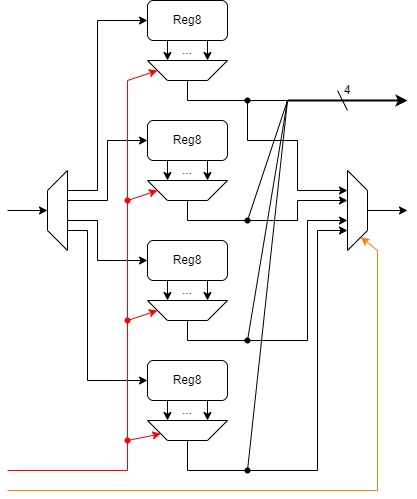

The diagram above was exported from draw.io. Its source (the exported page's mxGraphModel, read from the mxfile embedded in the PNG):
<mxGraphModel dx="1434" dy="836" grid="1" gridSize="10" guides="1" tooltips="1" connect="1" arrows="1" fold="1" page="1" pageScale="1" pageWidth="827" pageHeight="1169" math="0" shadow="0">
  <root>
    <mxCell id="0" />
    <mxCell id="1" parent="0" />
    <mxCell id="EUbL5x5S_6lKr70vkC-x-1" value="Reg8" style="rounded=1;whiteSpace=wrap;html=1;" parent="1" vertex="1">
      <mxGeometry x="320" y="640" width="80" height="40" as="geometry" />
    </mxCell>
    <mxCell id="svvH03eLOFeq9Y7ujCq1-1" value="" style="shape=trapezoid;perimeter=trapezoidPerimeter;whiteSpace=wrap;html=1;fixedSize=1;rotation=-90;" parent="1" vertex="1">
      <mxGeometry x="190" y="840" width="80" height="20" as="geometry" />
    </mxCell>
    <mxCell id="svvH03eLOFeq9Y7ujCq1-2" value="" style="shape=trapezoid;perimeter=trapezoidPerimeter;whiteSpace=wrap;html=1;fixedSize=1;rotation=-180;" parent="1" vertex="1">
      <mxGeometry x="320" y="700" width="80" height="20" as="geometry" />
    </mxCell>
    <mxCell id="svvH03eLOFeq9Y7ujCq1-3" value="" style="endArrow=classic;html=1;rounded=0;exitX=0.25;exitY=1;exitDx=0;exitDy=0;entryX=0.75;entryY=1;entryDx=0;entryDy=0;strokeColor=#000000;" parent="1" source="EUbL5x5S_6lKr70vkC-x-1" target="svvH03eLOFeq9Y7ujCq1-2" edge="1">
      <mxGeometry width="50" height="50" relative="1" as="geometry">
        <mxPoint x="380" y="670" as="sourcePoint" />
        <mxPoint x="430" y="620" as="targetPoint" />
      </mxGeometry>
    </mxCell>
    <mxCell id="svvH03eLOFeq9Y7ujCq1-5" value="" style="endArrow=classic;html=1;rounded=0;exitX=0.75;exitY=1;exitDx=0;exitDy=0;entryX=0.25;entryY=1;entryDx=0;entryDy=0;" parent="1" source="EUbL5x5S_6lKr70vkC-x-1" target="svvH03eLOFeq9Y7ujCq1-2" edge="1">
      <mxGeometry width="50" height="50" relative="1" as="geometry">
        <mxPoint x="380" y="670" as="sourcePoint" />
        <mxPoint x="430" y="620" as="targetPoint" />
      </mxGeometry>
    </mxCell>
    <mxCell id="svvH03eLOFeq9Y7ujCq1-6" value="..." style="text;html=1;align=center;verticalAlign=middle;whiteSpace=wrap;rounded=0;" parent="1" vertex="1">
      <mxGeometry x="340" y="680" width="40" height="20" as="geometry" />
    </mxCell>
    <mxCell id="svvH03eLOFeq9Y7ujCq1-8" value="Reg8" style="rounded=1;whiteSpace=wrap;html=1;" parent="1" vertex="1">
      <mxGeometry x="320" y="760" width="80" height="40" as="geometry" />
    </mxCell>
    <mxCell id="svvH03eLOFeq9Y7ujCq1-9" value="" style="shape=trapezoid;perimeter=trapezoidPerimeter;whiteSpace=wrap;html=1;fixedSize=1;rotation=-180;" parent="1" vertex="1">
      <mxGeometry x="320" y="820" width="80" height="20" as="geometry" />
    </mxCell>
    <mxCell id="svvH03eLOFeq9Y7ujCq1-10" value="" style="endArrow=classic;html=1;rounded=0;exitX=0.25;exitY=1;exitDx=0;exitDy=0;entryX=0.75;entryY=1;entryDx=0;entryDy=0;strokeColor=#000000;" parent="1" source="svvH03eLOFeq9Y7ujCq1-8" target="svvH03eLOFeq9Y7ujCq1-9" edge="1">
      <mxGeometry width="50" height="50" relative="1" as="geometry">
        <mxPoint x="380" y="790" as="sourcePoint" />
        <mxPoint x="430" y="740" as="targetPoint" />
      </mxGeometry>
    </mxCell>
    <mxCell id="svvH03eLOFeq9Y7ujCq1-11" value="" style="endArrow=classic;html=1;rounded=0;exitX=0.75;exitY=1;exitDx=0;exitDy=0;entryX=0.25;entryY=1;entryDx=0;entryDy=0;" parent="1" source="svvH03eLOFeq9Y7ujCq1-8" target="svvH03eLOFeq9Y7ujCq1-9" edge="1">
      <mxGeometry width="50" height="50" relative="1" as="geometry">
        <mxPoint x="380" y="790" as="sourcePoint" />
        <mxPoint x="430" y="740" as="targetPoint" />
      </mxGeometry>
    </mxCell>
    <mxCell id="svvH03eLOFeq9Y7ujCq1-12" value="..." style="text;html=1;align=center;verticalAlign=middle;whiteSpace=wrap;rounded=0;" parent="1" vertex="1">
      <mxGeometry x="340" y="800" width="40" height="20" as="geometry" />
    </mxCell>
    <mxCell id="svvH03eLOFeq9Y7ujCq1-14" value="Reg8" style="rounded=1;whiteSpace=wrap;html=1;" parent="1" vertex="1">
      <mxGeometry x="320" y="880" width="80" height="40" as="geometry" />
    </mxCell>
    <mxCell id="svvH03eLOFeq9Y7ujCq1-15" value="" style="shape=trapezoid;perimeter=trapezoidPerimeter;whiteSpace=wrap;html=1;fixedSize=1;rotation=-180;" parent="1" vertex="1">
      <mxGeometry x="320" y="940" width="80" height="20" as="geometry" />
    </mxCell>
    <mxCell id="svvH03eLOFeq9Y7ujCq1-16" value="" style="endArrow=classic;html=1;rounded=0;exitX=0.25;exitY=1;exitDx=0;exitDy=0;entryX=0.75;entryY=1;entryDx=0;entryDy=0;strokeColor=#000000;" parent="1" source="svvH03eLOFeq9Y7ujCq1-14" target="svvH03eLOFeq9Y7ujCq1-15" edge="1">
      <mxGeometry width="50" height="50" relative="1" as="geometry">
        <mxPoint x="380" y="910" as="sourcePoint" />
        <mxPoint x="430" y="860" as="targetPoint" />
      </mxGeometry>
    </mxCell>
    <mxCell id="svvH03eLOFeq9Y7ujCq1-17" value="" style="endArrow=classic;html=1;rounded=0;exitX=0.75;exitY=1;exitDx=0;exitDy=0;entryX=0.25;entryY=1;entryDx=0;entryDy=0;" parent="1" source="svvH03eLOFeq9Y7ujCq1-14" target="svvH03eLOFeq9Y7ujCq1-15" edge="1">
      <mxGeometry width="50" height="50" relative="1" as="geometry">
        <mxPoint x="380" y="910" as="sourcePoint" />
        <mxPoint x="430" y="860" as="targetPoint" />
      </mxGeometry>
    </mxCell>
    <mxCell id="svvH03eLOFeq9Y7ujCq1-18" value="..." style="text;html=1;align=center;verticalAlign=middle;whiteSpace=wrap;rounded=0;" parent="1" vertex="1">
      <mxGeometry x="340" y="920" width="40" height="20" as="geometry" />
    </mxCell>
    <mxCell id="svvH03eLOFeq9Y7ujCq1-26" value="Reg8" style="rounded=1;whiteSpace=wrap;html=1;" parent="1" vertex="1">
      <mxGeometry x="320" y="1000" width="80" height="40" as="geometry" />
    </mxCell>
    <mxCell id="svvH03eLOFeq9Y7ujCq1-27" value="" style="shape=trapezoid;perimeter=trapezoidPerimeter;whiteSpace=wrap;html=1;fixedSize=1;rotation=-180;" parent="1" vertex="1">
      <mxGeometry x="320" y="1060" width="80" height="20" as="geometry" />
    </mxCell>
    <mxCell id="svvH03eLOFeq9Y7ujCq1-28" value="" style="endArrow=classic;html=1;rounded=0;exitX=0.25;exitY=1;exitDx=0;exitDy=0;entryX=0.75;entryY=1;entryDx=0;entryDy=0;strokeColor=#000000;" parent="1" source="svvH03eLOFeq9Y7ujCq1-26" target="svvH03eLOFeq9Y7ujCq1-27" edge="1">
      <mxGeometry width="50" height="50" relative="1" as="geometry">
        <mxPoint x="380" y="1030" as="sourcePoint" />
        <mxPoint x="430" y="980" as="targetPoint" />
      </mxGeometry>
    </mxCell>
    <mxCell id="svvH03eLOFeq9Y7ujCq1-29" value="" style="endArrow=classic;html=1;rounded=0;exitX=0.75;exitY=1;exitDx=0;exitDy=0;entryX=0.25;entryY=1;entryDx=0;entryDy=0;" parent="1" source="svvH03eLOFeq9Y7ujCq1-26" target="svvH03eLOFeq9Y7ujCq1-27" edge="1">
      <mxGeometry width="50" height="50" relative="1" as="geometry">
        <mxPoint x="380" y="1030" as="sourcePoint" />
        <mxPoint x="430" y="980" as="targetPoint" />
      </mxGeometry>
    </mxCell>
    <mxCell id="svvH03eLOFeq9Y7ujCq1-30" value="..." style="text;html=1;align=center;verticalAlign=middle;whiteSpace=wrap;rounded=0;" parent="1" vertex="1">
      <mxGeometry x="340" y="1040" width="40" height="20" as="geometry" />
    </mxCell>
    <mxCell id="svvH03eLOFeq9Y7ujCq1-32" value="" style="endArrow=none;html=1;rounded=0;entryX=0.5;entryY=0;entryDx=0;entryDy=0;" parent="1" target="svvH03eLOFeq9Y7ujCq1-2" edge="1">
      <mxGeometry width="50" height="50" relative="1" as="geometry">
        <mxPoint x="480" y="740" as="sourcePoint" />
        <mxPoint x="430" y="830" as="targetPoint" />
        <Array as="points">
          <mxPoint x="360" y="740" />
        </Array>
      </mxGeometry>
    </mxCell>
    <mxCell id="svvH03eLOFeq9Y7ujCq1-33" value="" style="endArrow=none;html=1;rounded=0;exitX=0.5;exitY=0;exitDx=0;exitDy=0;" parent="1" source="svvH03eLOFeq9Y7ujCq1-9" edge="1">
      <mxGeometry width="50" height="50" relative="1" as="geometry">
        <mxPoint x="380" y="880" as="sourcePoint" />
        <mxPoint x="460" y="740" as="targetPoint" />
        <Array as="points">
          <mxPoint x="360" y="860" />
          <mxPoint x="420" y="860" />
        </Array>
      </mxGeometry>
    </mxCell>
    <mxCell id="svvH03eLOFeq9Y7ujCq1-34" value="" style="endArrow=none;html=1;rounded=0;exitX=0.5;exitY=0;exitDx=0;exitDy=0;" parent="1" source="svvH03eLOFeq9Y7ujCq1-27" edge="1">
      <mxGeometry width="50" height="50" relative="1" as="geometry">
        <mxPoint x="380" y="880" as="sourcePoint" />
        <mxPoint x="460" y="740" as="targetPoint" />
        <Array as="points">
          <mxPoint x="360" y="1110" />
          <mxPoint x="420" y="1110" />
        </Array>
      </mxGeometry>
    </mxCell>
    <mxCell id="svvH03eLOFeq9Y7ujCq1-35" value="" style="endArrow=none;html=1;rounded=0;exitX=0.5;exitY=0;exitDx=0;exitDy=0;" parent="1" source="svvH03eLOFeq9Y7ujCq1-15" edge="1">
      <mxGeometry width="50" height="50" relative="1" as="geometry">
        <mxPoint x="380" y="880" as="sourcePoint" />
        <mxPoint x="460" y="740" as="targetPoint" />
        <Array as="points">
          <mxPoint x="360" y="980" />
          <mxPoint x="420" y="980" />
        </Array>
      </mxGeometry>
    </mxCell>
    <mxCell id="svvH03eLOFeq9Y7ujCq1-36" value="" style="endArrow=classic;html=1;rounded=0;strokeWidth=2;" parent="1" edge="1">
      <mxGeometry width="50" height="50" relative="1" as="geometry">
        <mxPoint x="460" y="740" as="sourcePoint" />
        <mxPoint x="580" y="740" as="targetPoint" />
      </mxGeometry>
    </mxCell>
    <mxCell id="svvH03eLOFeq9Y7ujCq1-37" value="" style="endArrow=none;html=1;rounded=0;" parent="1" edge="1">
      <mxGeometry width="50" height="50" relative="1" as="geometry">
        <mxPoint x="520" y="750" as="sourcePoint" />
        <mxPoint x="510" y="730" as="targetPoint" />
      </mxGeometry>
    </mxCell>
    <mxCell id="svvH03eLOFeq9Y7ujCq1-38" value="4" style="text;html=1;align=center;verticalAlign=middle;whiteSpace=wrap;rounded=0;" parent="1" vertex="1">
      <mxGeometry x="510" y="720" width="20" height="20" as="geometry" />
    </mxCell>
    <mxCell id="svvH03eLOFeq9Y7ujCq1-39" value="" style="shape=trapezoid;perimeter=trapezoidPerimeter;whiteSpace=wrap;html=1;fixedSize=1;rotation=90;" parent="1" vertex="1">
      <mxGeometry x="490" y="840" width="80" height="20" as="geometry" />
    </mxCell>
    <mxCell id="svvH03eLOFeq9Y7ujCq1-40" value="" style="endArrow=classic;html=1;rounded=0;exitX=0.533;exitY=1.1;exitDx=0;exitDy=0;exitPerimeter=0;" parent="1" source="svvH03eLOFeq9Y7ujCq1-42" edge="1">
      <mxGeometry width="50" height="50" relative="1" as="geometry">
        <mxPoint x="585" y="835" as="sourcePoint" />
        <mxPoint x="520" y="830" as="targetPoint" />
        <Array as="points">
          <mxPoint x="420" y="780" />
          <mxPoint x="470" y="780" />
          <mxPoint x="470" y="830" />
        </Array>
      </mxGeometry>
    </mxCell>
    <mxCell id="svvH03eLOFeq9Y7ujCq1-42" value="" style="shape=waypoint;sketch=0;fillStyle=solid;size=6;pointerEvents=1;points=[];fillColor=none;resizable=0;rotatable=0;perimeter=centerPerimeter;snapToPoint=1;" parent="1" vertex="1">
      <mxGeometry x="410" y="730" width="20" height="20" as="geometry" />
    </mxCell>
    <mxCell id="svvH03eLOFeq9Y7ujCq1-43" value="" style="shape=waypoint;sketch=0;fillStyle=solid;size=6;pointerEvents=1;points=[];fillColor=none;resizable=0;rotatable=0;perimeter=centerPerimeter;snapToPoint=1;" parent="1" vertex="1">
      <mxGeometry x="410" y="850" width="20" height="20" as="geometry" />
    </mxCell>
    <mxCell id="svvH03eLOFeq9Y7ujCq1-44" value="" style="endArrow=classic;html=1;rounded=0;exitX=0.667;exitY=1;exitDx=0;exitDy=0;exitPerimeter=0;" parent="1" source="svvH03eLOFeq9Y7ujCq1-43" edge="1">
      <mxGeometry width="50" height="50" relative="1" as="geometry">
        <mxPoint x="360" y="880" as="sourcePoint" />
        <mxPoint x="520" y="840" as="targetPoint" />
        <Array as="points">
          <mxPoint x="470" y="860" />
          <mxPoint x="470" y="840" />
        </Array>
      </mxGeometry>
    </mxCell>
    <mxCell id="svvH03eLOFeq9Y7ujCq1-45" value="" style="shape=waypoint;sketch=0;fillStyle=solid;size=6;pointerEvents=1;points=[];fillColor=none;resizable=0;rotatable=0;perimeter=centerPerimeter;snapToPoint=1;" parent="1" vertex="1">
      <mxGeometry x="410" y="970" width="20" height="20" as="geometry" />
    </mxCell>
    <mxCell id="svvH03eLOFeq9Y7ujCq1-46" value="" style="shape=waypoint;sketch=0;fillStyle=solid;size=6;pointerEvents=1;points=[];fillColor=none;resizable=0;rotatable=0;perimeter=centerPerimeter;snapToPoint=1;" parent="1" vertex="1">
      <mxGeometry x="410" y="1100" width="20" height="20" as="geometry" />
    </mxCell>
    <mxCell id="svvH03eLOFeq9Y7ujCq1-47" value="" style="endArrow=classic;html=1;rounded=0;exitX=0.367;exitY=0.8;exitDx=0;exitDy=0;exitPerimeter=0;" parent="1" source="svvH03eLOFeq9Y7ujCq1-45" edge="1">
      <mxGeometry width="50" height="50" relative="1" as="geometry">
        <mxPoint x="404" y="870" as="sourcePoint" />
        <mxPoint x="520" y="860" as="targetPoint" />
        <Array as="points">
          <mxPoint x="480" y="980" />
          <mxPoint x="480" y="860" />
        </Array>
      </mxGeometry>
    </mxCell>
    <mxCell id="svvH03eLOFeq9Y7ujCq1-48" value="" style="endArrow=classic;html=1;rounded=0;exitX=0.3;exitY=0.9;exitDx=0;exitDy=0;exitPerimeter=0;" parent="1" source="svvH03eLOFeq9Y7ujCq1-46" edge="1">
      <mxGeometry width="50" height="50" relative="1" as="geometry">
        <mxPoint x="400" y="990" as="sourcePoint" />
        <mxPoint x="520" y="870" as="targetPoint" />
        <Array as="points">
          <mxPoint x="490" y="1110" />
          <mxPoint x="490" y="870" />
        </Array>
      </mxGeometry>
    </mxCell>
    <mxCell id="svvH03eLOFeq9Y7ujCq1-50" value="" style="endArrow=classic;html=1;rounded=0;exitX=0.5;exitY=0;exitDx=0;exitDy=0;" parent="1" source="svvH03eLOFeq9Y7ujCq1-39" edge="1">
      <mxGeometry width="50" height="50" relative="1" as="geometry">
        <mxPoint x="380" y="880" as="sourcePoint" />
        <mxPoint x="580" y="850" as="targetPoint" />
      </mxGeometry>
    </mxCell>
    <mxCell id="svvH03eLOFeq9Y7ujCq1-51" value="" style="endArrow=classic;html=1;rounded=0;entryX=0;entryY=0.5;entryDx=0;entryDy=0;" parent="1" target="EUbL5x5S_6lKr70vkC-x-1" edge="1">
      <mxGeometry width="50" height="50" relative="1" as="geometry">
        <mxPoint x="240" y="830" as="sourcePoint" />
        <mxPoint x="380" y="860" as="targetPoint" />
        <Array as="points">
          <mxPoint x="270" y="830" />
          <mxPoint x="270" y="660" />
        </Array>
      </mxGeometry>
    </mxCell>
    <mxCell id="svvH03eLOFeq9Y7ujCq1-52" value="" style="endArrow=classic;html=1;rounded=0;entryX=0;entryY=0.5;entryDx=0;entryDy=0;" parent="1" target="svvH03eLOFeq9Y7ujCq1-8" edge="1">
      <mxGeometry width="50" height="50" relative="1" as="geometry">
        <mxPoint x="240" y="840" as="sourcePoint" />
        <mxPoint x="380" y="860" as="targetPoint" />
        <Array as="points">
          <mxPoint x="280" y="840" />
          <mxPoint x="280" y="780" />
        </Array>
      </mxGeometry>
    </mxCell>
    <mxCell id="svvH03eLOFeq9Y7ujCq1-53" value="" style="endArrow=classic;html=1;rounded=0;entryX=0;entryY=0.5;entryDx=0;entryDy=0;" parent="1" target="svvH03eLOFeq9Y7ujCq1-26" edge="1">
      <mxGeometry width="50" height="50" relative="1" as="geometry">
        <mxPoint x="240" y="870" as="sourcePoint" />
        <mxPoint x="380" y="860" as="targetPoint" />
        <Array as="points">
          <mxPoint x="260" y="870" />
          <mxPoint x="260" y="1020" />
        </Array>
      </mxGeometry>
    </mxCell>
    <mxCell id="svvH03eLOFeq9Y7ujCq1-54" value="" style="endArrow=classic;html=1;rounded=0;entryX=0;entryY=0.5;entryDx=0;entryDy=0;" parent="1" target="svvH03eLOFeq9Y7ujCq1-14" edge="1">
      <mxGeometry width="50" height="50" relative="1" as="geometry">
        <mxPoint x="240" y="860" as="sourcePoint" />
        <mxPoint x="380" y="860" as="targetPoint" />
        <Array as="points">
          <mxPoint x="270" y="860" />
          <mxPoint x="270" y="900" />
        </Array>
      </mxGeometry>
    </mxCell>
    <mxCell id="svvH03eLOFeq9Y7ujCq1-55" value="" style="endArrow=classic;html=1;rounded=0;entryX=0.5;entryY=0;entryDx=0;entryDy=0;" parent="1" target="svvH03eLOFeq9Y7ujCq1-1" edge="1">
      <mxGeometry width="50" height="50" relative="1" as="geometry">
        <mxPoint x="180" y="850" as="sourcePoint" />
        <mxPoint x="380" y="860" as="targetPoint" />
      </mxGeometry>
    </mxCell>
    <mxCell id="svvH03eLOFeq9Y7ujCq1-56" value="" style="endArrow=classic;html=1;rounded=0;entryX=1;entryY=0.25;entryDx=0;entryDy=0;strokeColor=#FF8000;" parent="1" target="svvH03eLOFeq9Y7ujCq1-39" edge="1">
      <mxGeometry width="50" height="50" relative="1" as="geometry">
        <mxPoint x="180" y="1130" as="sourcePoint" />
        <mxPoint x="430" y="830" as="targetPoint" />
        <Array as="points">
          <mxPoint x="550" y="1130" />
          <mxPoint x="550" y="890" />
        </Array>
      </mxGeometry>
    </mxCell>
    <mxCell id="aaiDZFHb_Ga9sUzbd-QZ-1" value="" style="endArrow=classic;html=1;rounded=0;entryX=1;entryY=0.25;entryDx=0;entryDy=0;strokeColor=#FF0000;" parent="1" target="svvH03eLOFeq9Y7ujCq1-27" edge="1">
      <mxGeometry width="50" height="50" relative="1" as="geometry">
        <mxPoint x="180" y="1110" as="sourcePoint" />
        <mxPoint x="330" y="940" as="targetPoint" />
        <Array as="points">
          <mxPoint x="300" y="1110" />
          <mxPoint x="300" y="1080" />
        </Array>
      </mxGeometry>
    </mxCell>
    <mxCell id="dU9YhuQC1BbaE7OTONV7-1" value="" style="endArrow=classic;html=1;rounded=0;entryX=1;entryY=0.5;entryDx=0;entryDy=0;strokeColor=#FF0000;" parent="1" target="svvH03eLOFeq9Y7ujCq1-9" edge="1">
      <mxGeometry width="50" height="50" relative="1" as="geometry">
        <mxPoint x="300" y="960" as="sourcePoint" />
        <mxPoint x="330" y="940" as="targetPoint" />
        <Array as="points">
          <mxPoint x="300" y="840" />
        </Array>
      </mxGeometry>
    </mxCell>
    <mxCell id="dU9YhuQC1BbaE7OTONV7-2" value="" style="endArrow=classic;html=1;rounded=0;entryX=1;entryY=0.5;entryDx=0;entryDy=0;strokeColor=#FF0000;" parent="1" target="svvH03eLOFeq9Y7ujCq1-15" edge="1">
      <mxGeometry width="50" height="50" relative="1" as="geometry">
        <mxPoint x="300" y="1080" as="sourcePoint" />
        <mxPoint x="330" y="940" as="targetPoint" />
        <Array as="points">
          <mxPoint x="300" y="960" />
        </Array>
      </mxGeometry>
    </mxCell>
    <mxCell id="dU9YhuQC1BbaE7OTONV7-3" value="" style="endArrow=classic;html=1;rounded=0;entryX=1;entryY=0.5;entryDx=0;entryDy=0;strokeColor=#FF0000;" parent="1" target="svvH03eLOFeq9Y7ujCq1-2" edge="1">
      <mxGeometry width="50" height="50" relative="1" as="geometry">
        <mxPoint x="300" y="840" as="sourcePoint" />
        <mxPoint x="330" y="940" as="targetPoint" />
        <Array as="points">
          <mxPoint x="300" y="720" />
        </Array>
      </mxGeometry>
    </mxCell>
    <mxCell id="dU9YhuQC1BbaE7OTONV7-4" value="" style="shape=waypoint;sketch=0;fillStyle=solid;size=6;pointerEvents=1;points=[];fillColor=none;resizable=0;rotatable=0;perimeter=centerPerimeter;snapToPoint=1;strokeColor=#FF0000;" parent="1" vertex="1">
      <mxGeometry x="290" y="830" width="20" height="20" as="geometry" />
    </mxCell>
    <mxCell id="dU9YhuQC1BbaE7OTONV7-5" value="" style="shape=waypoint;sketch=0;fillStyle=solid;size=6;pointerEvents=1;points=[];fillColor=none;resizable=0;rotatable=0;perimeter=centerPerimeter;snapToPoint=1;strokeColor=#FF0000;" parent="1" vertex="1">
      <mxGeometry x="290" y="950" width="20" height="20" as="geometry" />
    </mxCell>
    <mxCell id="dU9YhuQC1BbaE7OTONV7-6" value="" style="shape=waypoint;sketch=0;fillStyle=solid;size=6;pointerEvents=1;points=[];fillColor=none;resizable=0;rotatable=0;perimeter=centerPerimeter;snapToPoint=1;strokeColor=#FF0000;" parent="1" vertex="1">
      <mxGeometry x="290" y="1070" width="20" height="20" as="geometry" />
    </mxCell>
  </root>
</mxGraphModel>